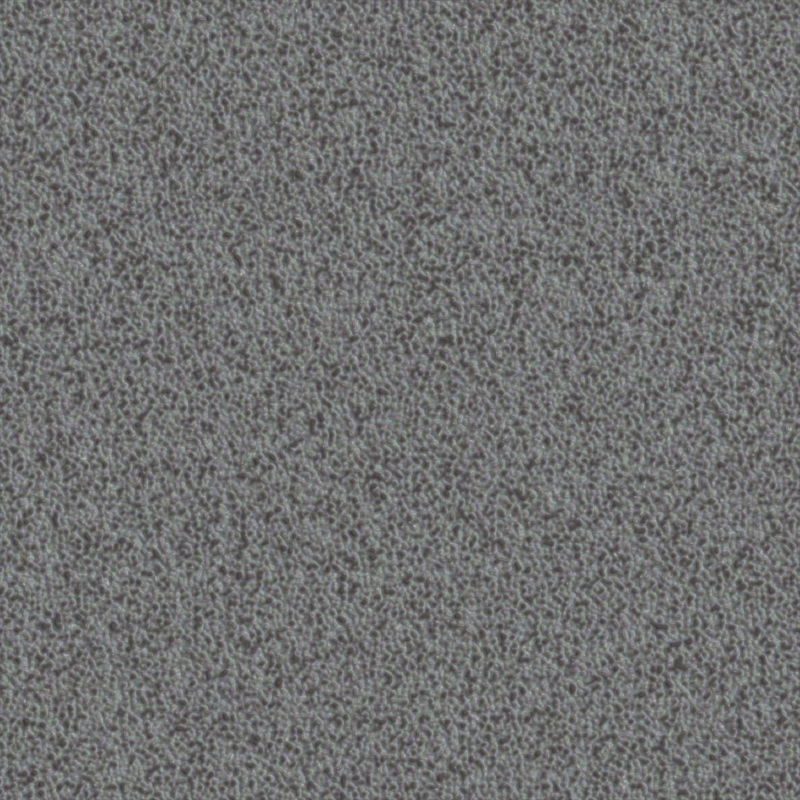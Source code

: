 # Source: texture_creator.blend  (saved by Blender 4.3.34; exported with 4.5.12 LTS)
import bpy
from mathutils import Matrix  # noqa: F401  (used for matrix-valued properties, if any)

bpy.ops.wm.read_factory_settings(use_empty=True)
scene = bpy.context.scene
scene.name = 'Scene'

# ---- collections
col_collection = bpy.data.collections.new('Collection'); scene.collection.children.link(col_collection)

# ---- images (referenced by path relative to the original .blend; pixels are not part of the script)
import os
ASSET_DIR = os.environ.get("B2B_ASSET_DIR", "")  # directory of the original .blend (textures are referenced by path, not embedded)
HERE = os.path.dirname(os.path.abspath(__file__))  # packed textures are extracted next to this script under _unpacked/

def load_image(name, relpath, width, height, colorspace="sRGB"):
    """Load a texture the original file referenced (path relative to the .blend, or extracted next to this script)."""
    p = next((c for c in (os.path.join(HERE, relpath), os.path.join(ASSET_DIR, relpath)) if relpath and os.path.exists(c)), "")
    if p:
        img = bpy.data.images.load(p, check_existing=True)
        img.name = name
    else:  # same state as the original file: an image datablock whose file is absent (Cycles renders it pink)
        img = bpy.data.images.new(name, width, height)
        img.source = "FILE"
        img.filepath = "//" + (relpath or name)
    img.colorspace_settings.name = colorspace
    return img
img_wood049_2k_jpg_color_jpg = load_image('Wood049_2K-JPG_Color.jpg', 'Wood049_2K-JPG_Color.jpg', 1024, 1024, 'sRGB')

# ---- materials (node trees are filled in below, after node groups)
mat_mat = bpy.data.materials.new('mat')
mat_mat.surface_render_method = 'BLENDED'
mat_mat.blend_method = 'BLEND'
mat_mat_001 = bpy.data.materials.new('mat.001')
mat_mat_001.surface_render_method = 'BLENDED'
mat_mat_001.blend_method = 'BLEND'

# ---- node groups
ng_tile2d = bpy.data.node_groups.new('tile2d', 'ShaderNodeTree')
_s = ng_tile2d.interface.new_socket(name='Vector', in_out='OUTPUT', socket_type='NodeSocketVector')
_s = ng_tile2d.interface.new_socket(name='Value', in_out='OUTPUT', socket_type='NodeSocketFloat')
_s = ng_tile2d.interface.new_socket(name='Vector', in_out='INPUT', socket_type='NodeSocketVector')
_s.min_value = -1e+04
_s.max_value = 1e+04
_N = ng_tile2d.nodes; _L = ng_tile2d.links
n0 = _N.new('NodeGroupOutput'); n0.name = 'Group Output'; n0.location = (411, 0)
n1 = _N.new('NodeGroupInput'); n1.name = 'Group Input'; n1.location = (-547, -47)
n2 = _N.new('ShaderNodeSeparateXYZ'); n2.name = 'Separate XYZ.001'; n2.location = (-221, -14)
n3 = _N.new('ShaderNodeMath'); n3.name = 'Math.004'; n3.location = (4, 214)
n3.operation = 'COSINE'
n4 = _N.new('ShaderNodeMath'); n4.name = 'Math.005'; n4.location = (8, 67)
n4.operation = 'SINE'
n5 = _N.new('ShaderNodeMath'); n5.name = 'Math.006'; n5.location = (6, -67)
n5.operation = 'COSINE'
n6 = _N.new('ShaderNodeMath'); n6.name = 'Math.007'; n6.location = (7, -214)
n6.operation = 'SINE'
n7 = _N.new('ShaderNodeCombineXYZ'); n7.name = 'Combine XYZ.001'; n7.location = (221, 140)
n8 = _N.new('ShaderNodeVectorMath'); n8.name = 'Vector Math'; n8.location = (-387, -23)
n8.operation = 'SCALE'
n8.inputs[3].default_value = 6.283
_L.new(n4.outputs[0], n7.inputs[1])
_L.new(n2.outputs[0], n3.inputs[0])
_L.new(n2.outputs[1], n6.inputs[0])
_L.new(n5.outputs[0], n7.inputs[2])
_L.new(n2.outputs[0], n4.inputs[0])
_L.new(n3.outputs[0], n7.inputs[0])
_L.new(n2.outputs[1], n5.inputs[0])
_L.new(n8.outputs[0], n2.inputs[0])
_L.new(n6.outputs[0], n0.inputs[1])
_L.new(n7.outputs[0], n0.inputs[0])
_L.new(n1.outputs[0], n8.inputs[0])
n0.is_active_output = True
ng_tile_1d = bpy.data.node_groups.new('tile_1d', 'ShaderNodeTree')
_s = ng_tile_1d.interface.new_socket(name='Vector', in_out='OUTPUT', socket_type='NodeSocketVector')
_s = ng_tile_1d.interface.new_socket(name='Vector', in_out='INPUT', socket_type='NodeSocketFloat')
_N = ng_tile_1d.nodes; _L = ng_tile_1d.links
n0 = _N.new('NodeGroupOutput'); n0.name = 'Group Output'; n0.location = (501, 57)
n1 = _N.new('NodeGroupInput'); n1.name = 'Group Input'; n1.location = (-361, 38)
n2 = _N.new('ShaderNodeMath'); n2.name = 'Math.004'; n2.location = (141, 149)
n2.operation = 'COSINE'
n3 = _N.new('ShaderNodeMath'); n3.name = 'Math.005'; n3.location = (145, 2)
n3.operation = 'SINE'
n4 = _N.new('ShaderNodeCombineXYZ'); n4.name = 'Combine XYZ'; n4.location = (321, 107)
n5 = _N.new('NodeReroute'); n5.name = 'Reroute'; n5.location = (7, -22)
n5.width = 16
n5.socket_idname = 'NodeSocketFloat'
n6 = _N.new('ShaderNodeMath'); n6.name = 'Math.006'; n6.location = (-182, 41)
n6.operation = 'MULTIPLY'
n6.inputs[1].default_value = 6.283
_L.new(n4.outputs[0], n0.inputs[0])
_L.new(n5.outputs[0], n2.inputs[0])
_L.new(n5.outputs[0], n3.inputs[0])
_L.new(n2.outputs[0], n4.inputs[0])
_L.new(n3.outputs[0], n4.inputs[1])
_L.new(n6.outputs[0], n5.inputs[0])
_L.new(n1.outputs[0], n6.inputs[0])
n0.is_active_output = True

# ---- material node trees
mat_mat.use_nodes = True; mat_mat.node_tree.nodes.clear()
_N = mat_mat.node_tree.nodes; _L = mat_mat.node_tree.links
n0 = _N.new('ShaderNodeOutputMaterial'); n0.name = 'Material Output'; n0.location = (334, 287)
n1 = _N.new('ShaderNodeAttribute'); n1.name = 'Attribute'; n1.location = (-808, -174)
n1.attribute_name = 'Attribute'
n2 = _N.new('ShaderNodeTexCoord'); n2.name = 'Texture Coordinate'; n2.location = (-1926, 244)
n3 = _N.new('ShaderNodeVectorMath'); n3.name = 'Vector Math'; n3.location = (-1577, 221)
n3.operation = 'SCALE'
n3.inputs[3].default_value = 6.283
n4 = _N.new('ShaderNodeSeparateXYZ'); n4.name = 'Separate XYZ'; n4.location = (-1400, 214)
n5 = _N.new('ShaderNodeMath'); n5.name = 'Math'; n5.location = (-1175, 441)
n5.operation = 'COSINE'
n6 = _N.new('ShaderNodeMath'); n6.name = 'Math.001'; n6.location = (-1171, 294)
n6.operation = 'SINE'
n7 = _N.new('ShaderNodeMath'); n7.name = 'Math.002'; n7.location = (-1173, 160)
n7.operation = 'COSINE'
n8 = _N.new('ShaderNodeMath'); n8.name = 'Math.003'; n8.location = (-1172, 14)
n8.operation = 'SINE'
n9 = _N.new('ShaderNodeCombineXYZ'); n9.name = 'Combine XYZ'; n9.location = (-958, 367)
n10 = _N.new('ShaderNodeTexNoise'); n10.name = 'Noise Texture'; n10.location = (-764, 315)
n10.noise_dimensions = '4D'
n10.inputs[2].default_value = 24.0
n10.inputs[3].default_value = 0.27
n11 = _N.new('ShaderNodeBump'); n11.name = 'Bump'; n11.location = (-503, -98)
n11.inputs[0].default_value = 0.5
n11.inputs[1].default_value = 0.06
n11.inputs[2].default_value = 1.0
n12 = _N.new('ShaderNodeBsdfPrincipled'); n12.name = 'Principled BSDF'; n12.location = (34, 298)
n13 = _N.new('ShaderNodeValToRGB'); n13.name = 'Color Ramp'; n13.location = (-595, 575)
n13.color_ramp.interpolation = 'EASE'
while len(n13.color_ramp.elements) > 1: n13.color_ramp.elements.remove(n13.color_ramp.elements[-1])
n13.color_ramp.elements[0].position = 0.4045; n13.color_ramp.elements[0].color = (1.0, 1.0, 1.0, 1.0)
_e = n13.color_ramp.elements.new(0.7409); _e.color = (0.2756, 0.2756, 0.2756, 1.0)
n14 = _N.new('ShaderNodeValToRGB'); n14.name = 'Color Ramp.001'; n14.location = (-517, 201)
n14.color_ramp.interpolation = 'EASE'
while len(n14.color_ramp.elements) > 1: n14.color_ramp.elements.remove(n14.color_ramp.elements[-1])
n14.color_ramp.elements[0].position = 0.6682; n14.color_ramp.elements[0].color = (0.341, 0.341, 0.341, 1.0)
_e = n14.color_ramp.elements.new(0.6909); _e.color = (1.0, 1.0, 1.0, 1.0)
n15 = _N.new('ShaderNodeMix'); n15.name = 'Mix'; n15.location = (-268, 547)
n15.data_type = 'RGBA'
n15.blend_type = 'MULTIPLY'
n15.inputs[0].default_value = 0.3833
_L.new(n3.outputs[0], n4.inputs[0])
_L.new(n4.outputs[0], n5.inputs[0])
_L.new(n4.outputs[0], n6.inputs[0])
_L.new(n4.outputs[1], n7.inputs[0])
_L.new(n4.outputs[1], n8.inputs[0])
_L.new(n5.outputs[0], n9.inputs[0])
_L.new(n6.outputs[0], n9.inputs[1])
_L.new(n7.outputs[0], n9.inputs[2])
_L.new(n9.outputs[0], n10.inputs[0])
_L.new(n8.outputs[0], n10.inputs[1])
_L.new(n12.outputs[0], n0.inputs[0])
_L.new(n10.outputs[0], n11.inputs[3])
_L.new(n2.outputs[2], n3.inputs[0])
_L.new(n11.outputs[0], n12.inputs[5])
_L.new(n10.outputs[0], n13.inputs[0])
_L.new(n10.outputs[0], n14.inputs[0])
_L.new(n14.outputs[0], n12.inputs[2])
_L.new(n10.outputs[1], n15.inputs[7])
_L.new(n13.outputs[0], n15.inputs[6])
_L.new(n15.outputs[2], n12.inputs[0])
n0.is_active_output = True
mat_mat_001.use_nodes = True; mat_mat_001.node_tree.nodes.clear()
_N = mat_mat_001.node_tree.nodes; _L = mat_mat_001.node_tree.links
n0 = _N.new('ShaderNodeOutputMaterial'); n0.name = 'Material Output'; n0.location = (1675, 1046)
n1 = _N.new('ShaderNodeTexVoronoi'); n1.name = 'Voronoi Texture'; n1.location = (-1245, 1027)
n1.voronoi_dimensions = '2D'
n1.inputs[2].default_value = 23.59
n2 = _N.new('ShaderNodeMapRange'); n2.name = 'Map Range'; n2.location = (374, 1167)
n2.clamp = False
n2.inputs[1].default_value = 0.65
n2.inputs[2].default_value = 0.9
n2.inputs[4].default_value = 0.3
n3 = _N.new('ShaderNodeTexVoronoi'); n3.name = 'Voronoi Texture.001'; n3.location = (-250, 963)
n3.voronoi_dimensions = '2D'
n3.inputs[2].default_value = 5.33
n4 = _N.new('ShaderNodeSeparateXYZ'); n4.name = 'Separate XYZ.002'; n4.location = (-1042, 925)
n5 = _N.new('ShaderNodeSeparateXYZ'); n5.name = 'Separate XYZ'; n5.location = (-1605, 696)
n6 = _N.new('ShaderNodeMath'); n6.name = 'Math'; n6.location = (-685, 865)
n7 = _N.new('ShaderNodeMath'); n7.name = 'Math.001'; n7.location = (194, 1158)
n7.operation = 'SMOOTH_MIN'
n7.inputs[2].default_value = 0.12
n8 = _N.new('ShaderNodeMath'); n8.name = 'Math.003'; n8.location = (-862, 912)
n8.operation = 'MULTIPLY'
n8.inputs[1].default_value = 0.75
n9 = _N.new('ShaderNodeMath'); n9.name = 'Math.005'; n9.location = (-41, 1196)
n9.operation = 'SUBTRACT'
n9.inputs[0].default_value = 1.05
n10 = _N.new('ShaderNodeMath'); n10.name = 'Math.006'; n10.location = (-56, 1030)
n10.operation = 'SUBTRACT'
n10.inputs[0].default_value = 1.29
n11 = _N.new('ShaderNodeBump'); n11.name = 'Bump.001'; n11.location = (833, 903)
n11.invert = True
n11.inputs[0].default_value = 0.3
n11.inputs[1].default_value = 0.02
n11.inputs[2].default_value = 1.0
n12 = _N.new('ShaderNodeBsdfPrincipled'); n12.name = 'Principled BSDF.001'; n12.location = (1211, 1076)
n13 = _N.new('ShaderNodeTexNoise'); n13.name = 'Noise Texture.001'; n13.location = (-2489, 960)
n13.noise_dimensions = '4D'
n13.normalize = False
n13.inputs[2].default_value = 2.35
n13.inputs[3].default_value = 3.31
n13.inputs[4].default_value = 0.6083
n14 = _N.new('ShaderNodeGroup'); n14.name = 'Group.003'; n14.location = (-2692, 891)
n14.node_tree = ng_tile2d
n15 = _N.new('ShaderNodeTexCoord'); n15.name = 'Texture Coordinate.001'; n15.location = (-2881, 885)
n16 = _N.new('ShaderNodeTexCoord'); n16.name = 'Texture Coordinate.002'; n16.location = (-2254, 679)
n17 = _N.new('ShaderNodeVectorMath'); n17.name = 'Vector Math'; n17.location = (-2014, 723)
n18 = _N.new('ShaderNodeVectorMath'); n18.name = 'Vector Math.001'; n18.location = (-2236, 856)
n18.operation = 'SCALE'
n18.inputs[3].default_value = 0.005
n19 = _N.new('ShaderNodeGroup'); n19.name = 'Group.004'; n19.location = (-490, 839)
n19.node_tree = ng_tile_1d
n20 = _N.new('ShaderNodeGroup'); n20.name = 'Group.005'; n20.location = (-1425, 895)
n20.node_tree = ng_tile_1d
n21 = _N.new('ShaderNodeMath'); n21.name = 'Math.002'; n21.location = (601, 889)
n21.operation = 'MAXIMUM'
n21.inputs[1].default_value = 0.0
n22 = _N.new('ShaderNodeTexImage'); n22.name = 'Image Texture'; n22.location = (554, 1515)
n22.image = img_wood049_2k_jpg_color_jpg
n23 = _N.new('ShaderNodeMapRange'); n23.name = 'Map Range.001'; n23.location = (832, 1160)
n23.inputs[3].default_value = 0.28
n24 = _N.new('ShaderNodeHueSaturation'); n24.name = 'Hue/Saturation/Value'; n24.location = (973, 1466)
n24.inputs[0].default_value = 0.53
n24.inputs[1].default_value = 1.36
n24.inputs[2].default_value = 2.31
n25 = _N.new('ShaderNodeMapping'); n25.name = 'Mapping'; n25.location = (241, 1533)
n25.inputs[2].default_value = (0.0, 0.0, 1.571)
n26 = _N.new('ShaderNodeTexCoord'); n26.name = 'Texture Coordinate.003'; n26.location = (61, 1533)
n27 = _N.new('ShaderNodeVectorMath'); n27.name = 'Vector Math.002'; n27.location = (-1816, 728)
n27.operation = 'SCALE'
n27.inputs[3].default_value = 2.0
_L.new(n12.outputs[0], n0.inputs[0])
_L.new(n1.outputs[1], n4.inputs[0])
_L.new(n7.outputs[0], n2.inputs[0])
_L.new(n8.outputs[0], n6.inputs[0])
_L.new(n5.outputs[1], n6.inputs[1])
_L.new(n10.outputs[0], n7.inputs[1])
_L.new(n9.outputs[0], n7.inputs[0])
_L.new(n4.outputs[0], n8.inputs[0])
_L.new(n1.outputs[0], n9.inputs[1])
_L.new(n3.outputs[0], n10.inputs[1])
_L.new(n20.outputs[0], n1.inputs[1])
_L.new(n19.outputs[0], n3.inputs[1])
_L.new(n21.outputs[0], n11.inputs[3])
_L.new(n11.outputs[0], n12.inputs[5])
_L.new(n14.outputs[0], n13.inputs[0])
_L.new(n14.outputs[1], n13.inputs[1])
_L.new(n15.outputs[2], n14.inputs[0])
_L.new(n27.outputs[0], n5.inputs[0])
_L.new(n16.outputs[2], n17.inputs[0])
_L.new(n13.outputs[1], n18.inputs[0])
_L.new(n18.outputs[0], n17.inputs[1])
_L.new(n6.outputs[0], n19.inputs[0])
_L.new(n19.outputs[0], n3.inputs[0])
_L.new(n5.outputs[0], n20.inputs[0])
_L.new(n20.outputs[0], n1.inputs[0])
_L.new(n2.outputs[0], n21.inputs[0])
_L.new(n24.outputs[0], n12.inputs[0])
_L.new(n23.outputs[0], n12.inputs[2])
_L.new(n2.outputs[0], n23.inputs[0])
_L.new(n22.outputs[0], n24.inputs[4])
_L.new(n25.outputs[0], n22.inputs[0])
_L.new(n26.outputs[2], n25.inputs[0])
_L.new(n17.outputs[0], n27.inputs[0])
n0.is_active_output = True

# ---- world
world_world = bpy.data.worlds.new('World'); scene.world = world_world
world_world.use_nodes = True; world_world.node_tree.nodes.clear()
_N = world_world.node_tree.nodes; _L = world_world.node_tree.links
n0 = _N.new('ShaderNodeOutputWorld'); n0.name = 'World Output'; n0.location = (300, 300)
n1 = _N.new('ShaderNodeBackground'); n1.name = 'Background'; n1.location = (10, 300)
n1.inputs[0].default_value = (0.05088, 0.05088, 0.05088, 1.0)
_L.new(n1.outputs[0], n0.inputs[0])
n0.is_active_output = True
world_world.color = (0.05088, 0.05088, 0.05088)
world_world.sun_shadow_jitter_overblur = 0.0

# ---- cameras
cam_camera_001 = bpy.data.cameras.new('Camera.001')
cam_camera_001.type = 'ORTHO'
cam_camera_001.clip_end = 10.0
cam_camera_001.ortho_scale = 2.0

# ---- lights
light_sun = bpy.data.lights.new('Sun', 'SUN')
light_sun.energy = 1.0

# ---- meshes
me_plane = bpy.data.meshes.new('Plane')
me_plane.from_pydata([(-1.0, -1.0, 0.0), (1.0, -1.0, 0.0), (-1.0, 1.0, 0.0), (1.0, 1.0, 0.0)], [], [(0, 1, 3, 2)])
_uv = me_plane.uv_layers.new(name='UVMap')
_uv.uv.foreach_set('vector', [0.0, 0.0, 1.0, 0.0, 1.0, 1.0, 0.0, 1.0])
me_plane.materials.append(mat_mat)
me_plane.update()
me_plane_001 = bpy.data.meshes.new('Plane.001')
me_plane_001.from_pydata([(-1.0, -1.0, 0.0), (1.0, -1.0, 0.0), (-1.0, 1.0, 0.0), (1.0, 1.0, 0.0)], [], [(0, 1, 3, 2)])
_uv = me_plane_001.uv_layers.new(name='UVMap')
_uv.uv.foreach_set('vector', [0.0, 0.0, 1.0, 0.0, 1.0, 1.0, 0.0, 1.0])
me_plane_001.materials.append(mat_mat_001)
me_plane_001.update()

# ---- objects
ob_camera = bpy.data.objects.new('Camera', cam_camera_001)
ob_test = bpy.data.objects.new('test', me_plane)
ob_sun = bpy.data.objects.new('Sun', light_sun)
ob_test_001 = bpy.data.objects.new('test.001', me_plane_001)

# ---- transforms, parenting, visibility, modifiers, constraints
ob_camera.location = (0.0, 0.0, 3.0)
ob_test.location = (0.0, 0.0, 0.0)
ob_sun.location = (2.598, 0.2227, 1.442)
ob_sun.rotation_euler = (0.02786, 0.6513, 0.5119)
ob_test_001.location = (4.304, 0.0, 0.0)

# ---- collection membership
col_collection.objects.link(ob_camera)
col_collection.objects.link(ob_test)
col_collection.objects.link(ob_sun)
col_collection.objects.link(ob_test_001)

# ---- scene / render settings (as saved in the file)
scene.camera = ob_camera
scene.frame_start = 1; scene.frame_end = 250; scene.frame_set(0)
scene.render.engine = 'BLENDER_EEVEE_NEXT'
scene.render.resolution_x = 512
scene.render.resolution_y = 512
scene.cycles.use_denoising = False
scene.cycles.samples = 64
scene.cycles.use_adaptive_sampling = False
scene.eevee.use_taa_reprojection = False
scene.view_settings.view_transform = 'Standard'
bpy.context.view_layer.update()
